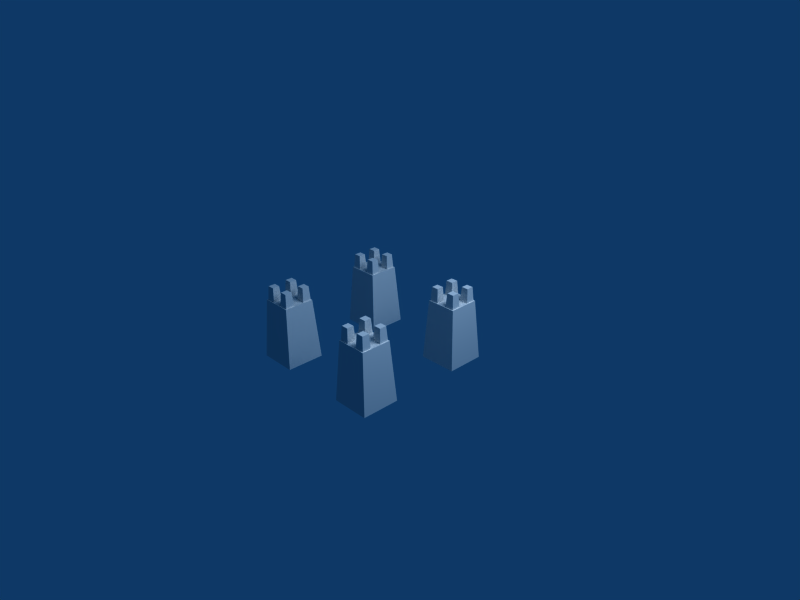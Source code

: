 # Source: watchtowers.blend  (saved by Blender 2.45.0; exported with 4.5.12 LTS)
import bpy
from mathutils import Matrix  # noqa: F401  (used for matrix-valued properties, if any)

bpy.ops.wm.read_factory_settings(use_empty=True)
scene = bpy.context.scene
scene.name = 'Scene'

# ---- collections
col_collection_1 = bpy.data.collections.new('Collection 1'); scene.collection.children.link(col_collection_1)

# ---- materials (node trees are filled in below, after node groups)
mat_material = bpy.data.materials.new('Material')
mat_material.alpha_threshold = 0.0
mat_material.preview_render_type = 'CUBE'
mat_material.roughness = 0.5
mat_material.line_color = (0.0, 0.0, 0.0, 1.0)

# ---- material node trees

# ---- world
world_world = bpy.data.worlds.new('World'); scene.world = world_world
world_world.color = (0.05656, 0.2208, 0.4)
world_world.use_sun_shadow = False
world_world.sun_shadow_jitter_overblur = 0.0
world_world.cycles.sampling_method = 'MANUAL'
world_world.cycles.sample_map_resolution = 256

# ---- cameras
cam_camera_003 = bpy.data.cameras.new('Camera.003')
cam_camera_003.passepartout_alpha = 0.2
cam_camera_003.clip_end = 100.0
cam_camera_003.lens = 35.0
cam_camera_003.ortho_scale = 7.314
cam_camera_003.show_passepartout = False
cam_camera_003.show_safe_areas = True
cam_camera_003.dof.focus_distance = 0.0
cam_camera_003.dof.aperture_fstop = 128.0
cam_camera_002 = bpy.data.cameras.new('Camera.002')
cam_camera_002.passepartout_alpha = 0.2
cam_camera_002.clip_end = 100.0
cam_camera_002.lens = 35.0
cam_camera_002.ortho_scale = 7.314
cam_camera_002.show_passepartout = False
cam_camera_002.show_safe_areas = True
cam_camera_002.dof.focus_distance = 0.0
cam_camera_002.dof.aperture_fstop = 128.0
cam_camera_001 = bpy.data.cameras.new('Camera.001')
cam_camera_001.passepartout_alpha = 0.2
cam_camera_001.clip_end = 100.0
cam_camera_001.lens = 35.0
cam_camera_001.ortho_scale = 7.314
cam_camera_001.show_passepartout = False
cam_camera_001.show_safe_areas = True
cam_camera_001.dof.focus_distance = 0.0
cam_camera_001.dof.aperture_fstop = 128.0
cam_camera = bpy.data.cameras.new('Camera')
cam_camera.passepartout_alpha = 0.2
cam_camera.clip_end = 100.0
cam_camera.lens = 35.0
cam_camera.ortho_scale = 7.314
cam_camera.show_passepartout = False
cam_camera.show_safe_areas = True
cam_camera.dof.focus_distance = 0.0
cam_camera.dof.aperture_fstop = 128.0

# ---- lights
light_spot_003 = bpy.data.lights.new('Spot.003', 'POINT')
light_spot_003.transmission_factor = 0.0
light_spot_003.cutoff_distance = 30.0
light_spot_003.energy = 100.0
light_spot_003.shadow_buffer_clip_start = 1.001
light_spot_003.shadow_soft_size = 1.0
light_spot_003.shadow_maximum_resolution = 0.006
light_spot_003.use_absolute_resolution = True
light_spot_003.cycles.use_multiple_importance_sampling = False
light_spot_002 = bpy.data.lights.new('Spot.002', 'POINT')
light_spot_002.transmission_factor = 0.0
light_spot_002.cutoff_distance = 30.0
light_spot_002.energy = 100.0
light_spot_002.shadow_buffer_clip_start = 1.001
light_spot_002.shadow_soft_size = 1.0
light_spot_002.shadow_maximum_resolution = 0.006
light_spot_002.use_absolute_resolution = True
light_spot_002.cycles.use_multiple_importance_sampling = False
light_spot_001 = bpy.data.lights.new('Spot.001', 'POINT')
light_spot_001.transmission_factor = 0.0
light_spot_001.cutoff_distance = 30.0
light_spot_001.energy = 100.0
light_spot_001.shadow_buffer_clip_start = 1.001
light_spot_001.shadow_soft_size = 1.0
light_spot_001.shadow_maximum_resolution = 0.006
light_spot_001.use_absolute_resolution = True
light_spot_001.cycles.use_multiple_importance_sampling = False
light_spot = bpy.data.lights.new('Spot', 'POINT')
light_spot.transmission_factor = 0.0
light_spot.cutoff_distance = 30.0
light_spot.energy = 100.0
light_spot.shadow_buffer_clip_start = 1.001
light_spot.shadow_soft_size = 1.0
light_spot.shadow_maximum_resolution = 0.006
light_spot.use_absolute_resolution = True
light_spot.cycles.use_multiple_importance_sampling = False

# ---- meshes
me_cube_034 = bpy.data.meshes.new('Cube.034')
me_cube_034.from_pydata([(1.0, 1.0, -1.0), (1.0, -1.0, -1.0), (-1.0, -1.0, -1.0), (-1.0, 1.0, -1.0), (0.7938, 0.7938, 1.0), (0.7938, -0.7938, 1.0), (-0.7938, -0.7938, 1.0), (-0.7938, 0.7938, 1.0)], [], [(0, 1, 2, 3), (4, 7, 6, 5), (0, 4, 5, 1), (1, 5, 6, 2), (2, 6, 7, 3), (4, 0, 3, 7)])
_uv = me_cube_034.uv_layers.new(name='UVTex')
_uv.uv.foreach_set('vector', [0.0, 1.0, 0.0, 0.0, 1.0, 0.0, 1.0, 1.0, 0.06169, 0.8167, 0.2712, 0.8176, 0.2809, 0.9141, 0.07082, 0.9138, 0.6826, 0.3778, 0.623, 0.8025, 0.3616, 0.8024, 0.313, 0.3771, 0.2898, 0.07278, 0.3544, 0.8617, 0.6321, 0.8621, 0.7007, 0.06358, 0.6465, 0.3823, 0.6297, 0.8068, 0.3598, 0.8072, 0.3274, 0.3818, 0.3428, 0.8021, 0.3016, 0.3958, 0.6717, 0.396, 0.6293, 0.8034])
me_cube_034.materials.append(mat_material)
me_cube_034.use_remesh_preserve_volume = False
me_cube_034.use_remesh_preserve_attributes = False
me_cube_034.use_mirror_vertex_groups = False
me_cube_034.update()
me_cube_033 = bpy.data.meshes.new('Cube.033')
me_cube_033.from_pydata([(1.0, 1.0, -1.0), (1.0, -1.0, -1.0), (-1.0, -1.0, -1.0), (-1.0, 1.0, -1.0), (0.7938, 0.7938, 1.0), (0.7938, -0.7938, 1.0), (-0.7938, -0.7938, 1.0), (-0.7938, 0.7938, 1.0)], [], [(0, 1, 2, 3), (4, 7, 6, 5), (0, 4, 5, 1), (1, 5, 6, 2), (2, 6, 7, 3), (4, 0, 3, 7)])
_uv = me_cube_033.uv_layers.new(name='UVTex')
_uv.uv.foreach_set('vector', [0.7229, 0.7239, 0.7229, 0.5613, 0.8855, 0.5613, 0.8855, 0.7239, 0.733, 0.6941, 0.767, 0.6942, 0.7686, 0.7099, 0.7344, 0.7099, 0.8339, 0.6227, 0.8242, 0.6918, 0.7817, 0.6917, 0.7738, 0.6226, 0.7701, 0.5731, 0.7806, 0.7014, 0.8257, 0.7015, 0.8369, 0.5716, 0.828, 0.6234, 0.8253, 0.6925, 0.7814, 0.6925, 0.7762, 0.6234, 0.7787, 0.6917, 0.772, 0.6256, 0.8321, 0.6257, 0.8253, 0.6919])
me_cube_033.materials.append(mat_material)
me_cube_033.use_remesh_preserve_volume = False
me_cube_033.use_remesh_preserve_attributes = False
me_cube_033.use_mirror_vertex_groups = False
me_cube_033.update()
me_cube_032 = bpy.data.meshes.new('Cube.032')
me_cube_032.from_pydata([(1.0, 1.0, -1.0), (1.0, -1.0, -1.0), (-1.0, -1.0, -1.0), (-1.0, 1.0, -1.0), (0.7938, 0.7938, 1.0), (0.7938, -0.7938, 1.0), (-0.7938, -0.7938, 1.0), (-0.7938, 0.7938, 1.0)], [], [(0, 1, 2, 3), (4, 7, 6, 5), (0, 4, 5, 1), (1, 5, 6, 2), (2, 6, 7, 3), (4, 0, 3, 7)])
_uv = me_cube_032.uv_layers.new(name='UVTex')
_uv.uv.foreach_set('vector', [0.7229, 0.7239, 0.7229, 0.5613, 0.8855, 0.5613, 0.8855, 0.7239, 0.733, 0.6941, 0.767, 0.6942, 0.7686, 0.7099, 0.7344, 0.7099, 0.8339, 0.6227, 0.8242, 0.6918, 0.7817, 0.6917, 0.7738, 0.6226, 0.7701, 0.5731, 0.7806, 0.7014, 0.8257, 0.7015, 0.8369, 0.5716, 0.828, 0.6234, 0.8253, 0.6925, 0.7814, 0.6925, 0.7762, 0.6234, 0.7787, 0.6917, 0.772, 0.6256, 0.8321, 0.6257, 0.8253, 0.6919])
me_cube_032.materials.append(mat_material)
me_cube_032.use_remesh_preserve_volume = False
me_cube_032.use_remesh_preserve_attributes = False
me_cube_032.use_mirror_vertex_groups = False
me_cube_032.update()
me_cube_031 = bpy.data.meshes.new('Cube.031')
me_cube_031.from_pydata([(1.0, 1.0, -1.0), (1.0, -1.0, -1.0), (-1.0, -1.0, -1.0), (-1.0, 1.0, -1.0), (0.7938, 0.7938, 1.0), (0.7938, -0.7938, 1.0), (-0.7938, -0.7938, 1.0), (-0.7938, 0.7938, 1.0)], [], [(0, 1, 2, 3), (4, 7, 6, 5), (0, 4, 5, 1), (1, 5, 6, 2), (2, 6, 7, 3), (4, 0, 3, 7)])
_uv = me_cube_031.uv_layers.new(name='UVTex')
_uv.uv.foreach_set('vector', [0.7229, 0.7239, 0.7229, 0.5613, 0.8855, 0.5613, 0.8855, 0.7239, 0.733, 0.6941, 0.767, 0.6942, 0.7686, 0.7099, 0.7344, 0.7099, 0.8339, 0.6227, 0.8242, 0.6918, 0.7817, 0.6917, 0.7738, 0.6226, 0.7701, 0.5731, 0.7806, 0.7014, 0.8257, 0.7015, 0.8369, 0.5716, 0.828, 0.6234, 0.8253, 0.6925, 0.7814, 0.6925, 0.7762, 0.6234, 0.7787, 0.6917, 0.772, 0.6256, 0.8321, 0.6257, 0.8253, 0.6919])
me_cube_031.materials.append(mat_material)
me_cube_031.use_remesh_preserve_volume = False
me_cube_031.use_remesh_preserve_attributes = False
me_cube_031.use_mirror_vertex_groups = False
me_cube_031.update()
me_cube_030 = bpy.data.meshes.new('Cube.030')
me_cube_030.from_pydata([(1.0, 1.0, -1.0), (1.0, -1.0, -1.0), (-1.0, -1.0, -1.0), (-1.0, 1.0, -1.0), (0.7938, 0.7938, 1.0), (0.7938, -0.7938, 1.0), (-0.7938, -0.7938, 1.0), (-0.7938, 0.7938, 1.0)], [], [(0, 1, 2, 3), (4, 7, 6, 5), (0, 4, 5, 1), (1, 5, 6, 2), (2, 6, 7, 3), (4, 0, 3, 7)])
_uv = me_cube_030.uv_layers.new(name='UVTex')
_uv.uv.foreach_set('vector', [0.7229, 0.7239, 0.7229, 0.5613, 0.8855, 0.5613, 0.8855, 0.7239, 0.733, 0.6941, 0.767, 0.6942, 0.7686, 0.7099, 0.7344, 0.7099, 0.8339, 0.6227, 0.8242, 0.6918, 0.7817, 0.6917, 0.7738, 0.6226, 0.7701, 0.5731, 0.7806, 0.7014, 0.8257, 0.7015, 0.8369, 0.5716, 0.828, 0.6234, 0.8253, 0.6925, 0.7814, 0.6925, 0.7762, 0.6234, 0.7787, 0.6917, 0.772, 0.6256, 0.8321, 0.6257, 0.8253, 0.6919])
me_cube_030.materials.append(mat_material)
me_cube_030.use_remesh_preserve_volume = False
me_cube_030.use_remesh_preserve_attributes = False
me_cube_030.use_mirror_vertex_groups = False
me_cube_030.update()
me_cube_029 = bpy.data.meshes.new('Cube.029')
me_cube_029.from_pydata([(1.0, 1.0, -1.0), (1.0, -1.0, -1.0), (-1.0, -1.0, -1.0), (-1.0, 1.0, -1.0), (0.7938, 0.7938, 1.0), (0.7938, -0.7938, 1.0), (-0.7938, -0.7938, 1.0), (-0.7938, 0.7938, 1.0)], [], [(0, 1, 2, 3), (4, 7, 6, 5), (0, 4, 5, 1), (1, 5, 6, 2), (2, 6, 7, 3), (4, 0, 3, 7)])
_uv = me_cube_029.uv_layers.new(name='UVTex')
_uv.uv.foreach_set('vector', [0.7229, 0.7239, 0.7229, 0.5613, 0.8855, 0.5613, 0.8855, 0.7239, 0.733, 0.6941, 0.767, 0.6942, 0.7686, 0.7099, 0.7344, 0.7099, 0.8339, 0.6227, 0.8242, 0.6918, 0.7817, 0.6917, 0.7738, 0.6226, 0.7701, 0.5731, 0.7806, 0.7014, 0.8257, 0.7015, 0.8369, 0.5716, 0.828, 0.6234, 0.8253, 0.6925, 0.7814, 0.6925, 0.7762, 0.6234, 0.7787, 0.6917, 0.772, 0.6256, 0.8321, 0.6257, 0.8253, 0.6919])
me_cube_029.materials.append(mat_material)
me_cube_029.use_remesh_preserve_volume = False
me_cube_029.use_remesh_preserve_attributes = False
me_cube_029.use_mirror_vertex_groups = False
me_cube_029.update()
me_cube_028 = bpy.data.meshes.new('Cube.028')
me_cube_028.from_pydata([(1.0, 1.0, -1.0), (1.0, -1.0, -1.0), (-1.0, -1.0, -1.0), (-1.0, 1.0, -1.0), (0.7938, 0.7938, 1.0), (0.7938, -0.7938, 1.0), (-0.7938, -0.7938, 1.0), (-0.7938, 0.7938, 1.0)], [], [(0, 1, 2, 3), (4, 7, 6, 5), (0, 4, 5, 1), (1, 5, 6, 2), (2, 6, 7, 3), (4, 0, 3, 7)])
_uv = me_cube_028.uv_layers.new(name='UVTex')
_uv.uv.foreach_set('vector', [0.7229, 0.7239, 0.7229, 0.5613, 0.8855, 0.5613, 0.8855, 0.7239, 0.733, 0.6941, 0.767, 0.6942, 0.7686, 0.7099, 0.7344, 0.7099, 0.8339, 0.6227, 0.8242, 0.6918, 0.7817, 0.6917, 0.7738, 0.6226, 0.7701, 0.5731, 0.7806, 0.7014, 0.8257, 0.7015, 0.8369, 0.5716, 0.828, 0.6234, 0.8253, 0.6925, 0.7814, 0.6925, 0.7762, 0.6234, 0.7787, 0.6917, 0.772, 0.6256, 0.8321, 0.6257, 0.8253, 0.6919])
me_cube_028.materials.append(mat_material)
me_cube_028.use_remesh_preserve_volume = False
me_cube_028.use_remesh_preserve_attributes = False
me_cube_028.use_mirror_vertex_groups = False
me_cube_028.update()
me_cube_027 = bpy.data.meshes.new('Cube.027')
me_cube_027.from_pydata([(1.0, 1.0, -1.0), (1.0, -1.0, -1.0), (-1.0, -1.0, -1.0), (-1.0, 1.0, -1.0), (0.7938, 0.7938, 1.0), (0.7938, -0.7938, 1.0), (-0.7938, -0.7938, 1.0), (-0.7938, 0.7938, 1.0)], [], [(0, 1, 2, 3), (4, 7, 6, 5), (0, 4, 5, 1), (1, 5, 6, 2), (2, 6, 7, 3), (4, 0, 3, 7)])
_uv = me_cube_027.uv_layers.new(name='UVTex')
_uv.uv.foreach_set('vector', [0.7229, 0.7239, 0.7229, 0.5613, 0.8855, 0.5613, 0.8855, 0.7239, 0.733, 0.6941, 0.767, 0.6942, 0.7686, 0.7099, 0.7344, 0.7099, 0.8339, 0.6227, 0.8242, 0.6918, 0.7817, 0.6917, 0.7738, 0.6226, 0.7701, 0.5731, 0.7806, 0.7014, 0.8257, 0.7015, 0.8369, 0.5716, 0.828, 0.6234, 0.8253, 0.6925, 0.7814, 0.6925, 0.7762, 0.6234, 0.7787, 0.6917, 0.772, 0.6256, 0.8321, 0.6257, 0.8253, 0.6919])
me_cube_027.materials.append(mat_material)
me_cube_027.use_remesh_preserve_volume = False
me_cube_027.use_remesh_preserve_attributes = False
me_cube_027.use_mirror_vertex_groups = False
me_cube_027.update()
me_cube_026 = bpy.data.meshes.new('Cube.026')
me_cube_026.from_pydata([(1.0, 1.0, -1.0), (1.0, -1.0, -1.0), (-1.0, -1.0, -1.0), (-1.0, 1.0, -1.0), (0.7938, 0.7938, 1.0), (0.7938, -0.7938, 1.0), (-0.7938, -0.7938, 1.0), (-0.7938, 0.7938, 1.0)], [], [(0, 1, 2, 3), (4, 7, 6, 5), (0, 4, 5, 1), (1, 5, 6, 2), (2, 6, 7, 3), (4, 0, 3, 7)])
_uv = me_cube_026.uv_layers.new(name='UVTex')
_uv.uv.foreach_set('vector', [0.7229, 0.7239, 0.7229, 0.5613, 0.8855, 0.5613, 0.8855, 0.7239, 0.733, 0.6941, 0.767, 0.6942, 0.7686, 0.7099, 0.7344, 0.7099, 0.8339, 0.6227, 0.8242, 0.6918, 0.7817, 0.6917, 0.7738, 0.6226, 0.7701, 0.5731, 0.7806, 0.7014, 0.8257, 0.7015, 0.8369, 0.5716, 0.828, 0.6234, 0.8253, 0.6925, 0.7814, 0.6925, 0.7762, 0.6234, 0.7787, 0.6917, 0.772, 0.6256, 0.8321, 0.6257, 0.8253, 0.6919])
me_cube_026.materials.append(mat_material)
me_cube_026.use_remesh_preserve_volume = False
me_cube_026.use_remesh_preserve_attributes = False
me_cube_026.use_mirror_vertex_groups = False
me_cube_026.update()
me_cube_025 = bpy.data.meshes.new('Cube.025')
me_cube_025.from_pydata([(1.0, 1.0, -1.0), (1.0, -1.0, -1.0), (-1.0, -1.0, -1.0), (-1.0, 1.0, -1.0), (0.7938, 0.7938, 1.0), (0.7938, -0.7938, 1.0), (-0.7938, -0.7938, 1.0), (-0.7938, 0.7938, 1.0)], [], [(0, 1, 2, 3), (4, 7, 6, 5), (0, 4, 5, 1), (1, 5, 6, 2), (2, 6, 7, 3), (4, 0, 3, 7)])
_uv = me_cube_025.uv_layers.new(name='UVTex')
_uv.uv.foreach_set('vector', [0.0, 1.0, 0.0, 0.0, 1.0, 0.0, 1.0, 1.0, 0.06169, 0.8167, 0.2712, 0.8176, 0.2809, 0.9141, 0.07082, 0.9138, 0.6826, 0.3778, 0.623, 0.8025, 0.3616, 0.8024, 0.313, 0.3771, 0.2898, 0.07278, 0.3544, 0.8617, 0.6321, 0.8621, 0.7007, 0.06358, 0.6465, 0.3823, 0.6297, 0.8068, 0.3598, 0.8072, 0.3274, 0.3818, 0.3428, 0.8021, 0.3016, 0.3958, 0.6717, 0.396, 0.6293, 0.8034])
me_cube_025.materials.append(mat_material)
me_cube_025.use_remesh_preserve_volume = False
me_cube_025.use_remesh_preserve_attributes = False
me_cube_025.use_mirror_vertex_groups = False
me_cube_025.update()
me_cube_024 = bpy.data.meshes.new('Cube.024')
me_cube_024.from_pydata([(1.0, 1.0, -1.0), (1.0, -1.0, -1.0), (-1.0, -1.0, -1.0), (-1.0, 1.0, -1.0), (0.7938, 0.7938, 1.0), (0.7938, -0.7938, 1.0), (-0.7938, -0.7938, 1.0), (-0.7938, 0.7938, 1.0)], [], [(0, 1, 2, 3), (4, 7, 6, 5), (0, 4, 5, 1), (1, 5, 6, 2), (2, 6, 7, 3), (4, 0, 3, 7)])
_uv = me_cube_024.uv_layers.new(name='UVTex')
_uv.uv.foreach_set('vector', [0.0, 1.0, 0.0, 0.0, 1.0, 0.0, 1.0, 1.0, 0.06169, 0.8167, 0.2712, 0.8176, 0.2809, 0.9141, 0.07082, 0.9138, 0.6826, 0.3778, 0.623, 0.8025, 0.3616, 0.8024, 0.313, 0.3771, 0.2898, 0.07278, 0.3544, 0.8617, 0.6321, 0.8621, 0.7007, 0.06358, 0.6465, 0.3823, 0.6297, 0.8068, 0.3598, 0.8072, 0.3274, 0.3818, 0.3428, 0.8021, 0.3016, 0.3958, 0.6717, 0.396, 0.6293, 0.8034])
me_cube_024.materials.append(mat_material)
me_cube_024.use_remesh_preserve_volume = False
me_cube_024.use_remesh_preserve_attributes = False
me_cube_024.use_mirror_vertex_groups = False
me_cube_024.update()
me_cube_023 = bpy.data.meshes.new('Cube.023')
me_cube_023.from_pydata([(1.0, 1.0, -1.0), (1.0, -1.0, -1.0), (-1.0, -1.0, -1.0), (-1.0, 1.0, -1.0), (0.7938, 0.7938, 1.0), (0.7938, -0.7938, 1.0), (-0.7938, -0.7938, 1.0), (-0.7938, 0.7938, 1.0)], [], [(0, 1, 2, 3), (4, 7, 6, 5), (0, 4, 5, 1), (1, 5, 6, 2), (2, 6, 7, 3), (4, 0, 3, 7)])
_uv = me_cube_023.uv_layers.new(name='UVTex')
_uv.uv.foreach_set('vector', [0.7229, 0.7239, 0.7229, 0.5613, 0.8855, 0.5613, 0.8855, 0.7239, 0.733, 0.6941, 0.767, 0.6942, 0.7686, 0.7099, 0.7344, 0.7099, 0.8339, 0.6227, 0.8242, 0.6918, 0.7817, 0.6917, 0.7738, 0.6226, 0.7701, 0.5731, 0.7806, 0.7014, 0.8257, 0.7015, 0.8369, 0.5716, 0.828, 0.6234, 0.8253, 0.6925, 0.7814, 0.6925, 0.7762, 0.6234, 0.7787, 0.6917, 0.772, 0.6256, 0.8321, 0.6257, 0.8253, 0.6919])
me_cube_023.materials.append(mat_material)
me_cube_023.use_remesh_preserve_volume = False
me_cube_023.use_remesh_preserve_attributes = False
me_cube_023.use_mirror_vertex_groups = False
me_cube_023.update()
me_cube_022 = bpy.data.meshes.new('Cube.022')
me_cube_022.from_pydata([(1.0, 1.0, -1.0), (1.0, -1.0, -1.0), (-1.0, -1.0, -1.0), (-1.0, 1.0, -1.0), (0.7938, 0.7938, 1.0), (0.7938, -0.7938, 1.0), (-0.7938, -0.7938, 1.0), (-0.7938, 0.7938, 1.0)], [], [(0, 1, 2, 3), (4, 7, 6, 5), (0, 4, 5, 1), (1, 5, 6, 2), (2, 6, 7, 3), (4, 0, 3, 7)])
_uv = me_cube_022.uv_layers.new(name='UVTex')
_uv.uv.foreach_set('vector', [0.7229, 0.7239, 0.7229, 0.5613, 0.8855, 0.5613, 0.8855, 0.7239, 0.733, 0.6941, 0.767, 0.6942, 0.7686, 0.7099, 0.7344, 0.7099, 0.8339, 0.6227, 0.8242, 0.6918, 0.7817, 0.6917, 0.7738, 0.6226, 0.7701, 0.5731, 0.7806, 0.7014, 0.8257, 0.7015, 0.8369, 0.5716, 0.828, 0.6234, 0.8253, 0.6925, 0.7814, 0.6925, 0.7762, 0.6234, 0.7787, 0.6917, 0.772, 0.6256, 0.8321, 0.6257, 0.8253, 0.6919])
me_cube_022.materials.append(mat_material)
me_cube_022.use_remesh_preserve_volume = False
me_cube_022.use_remesh_preserve_attributes = False
me_cube_022.use_mirror_vertex_groups = False
me_cube_022.update()
me_cube_021 = bpy.data.meshes.new('Cube.021')
me_cube_021.from_pydata([(1.0, 1.0, -1.0), (1.0, -1.0, -1.0), (-1.0, -1.0, -1.0), (-1.0, 1.0, -1.0), (0.7938, 0.7938, 1.0), (0.7938, -0.7938, 1.0), (-0.7938, -0.7938, 1.0), (-0.7938, 0.7938, 1.0)], [], [(0, 1, 2, 3), (4, 7, 6, 5), (0, 4, 5, 1), (1, 5, 6, 2), (2, 6, 7, 3), (4, 0, 3, 7)])
_uv = me_cube_021.uv_layers.new(name='UVTex')
_uv.uv.foreach_set('vector', [0.7229, 0.7239, 0.7229, 0.5613, 0.8855, 0.5613, 0.8855, 0.7239, 0.733, 0.6941, 0.767, 0.6942, 0.7686, 0.7099, 0.7344, 0.7099, 0.8339, 0.6227, 0.8242, 0.6918, 0.7817, 0.6917, 0.7738, 0.6226, 0.7701, 0.5731, 0.7806, 0.7014, 0.8257, 0.7015, 0.8369, 0.5716, 0.828, 0.6234, 0.8253, 0.6925, 0.7814, 0.6925, 0.7762, 0.6234, 0.7787, 0.6917, 0.772, 0.6256, 0.8321, 0.6257, 0.8253, 0.6919])
me_cube_021.materials.append(mat_material)
me_cube_021.use_remesh_preserve_volume = False
me_cube_021.use_remesh_preserve_attributes = False
me_cube_021.use_mirror_vertex_groups = False
me_cube_021.update()
me_cube_020 = bpy.data.meshes.new('Cube.020')
me_cube_020.from_pydata([(1.0, 1.0, -1.0), (1.0, -1.0, -1.0), (-1.0, -1.0, -1.0), (-1.0, 1.0, -1.0), (0.7938, 0.7938, 1.0), (0.7938, -0.7938, 1.0), (-0.7938, -0.7938, 1.0), (-0.7938, 0.7938, 1.0)], [], [(0, 1, 2, 3), (4, 7, 6, 5), (0, 4, 5, 1), (1, 5, 6, 2), (2, 6, 7, 3), (4, 0, 3, 7)])
_uv = me_cube_020.uv_layers.new(name='UVTex')
_uv.uv.foreach_set('vector', [0.7229, 0.7239, 0.7229, 0.5613, 0.8855, 0.5613, 0.8855, 0.7239, 0.733, 0.6941, 0.767, 0.6942, 0.7686, 0.7099, 0.7344, 0.7099, 0.8339, 0.6227, 0.8242, 0.6918, 0.7817, 0.6917, 0.7738, 0.6226, 0.7701, 0.5731, 0.7806, 0.7014, 0.8257, 0.7015, 0.8369, 0.5716, 0.828, 0.6234, 0.8253, 0.6925, 0.7814, 0.6925, 0.7762, 0.6234, 0.7787, 0.6917, 0.772, 0.6256, 0.8321, 0.6257, 0.8253, 0.6919])
me_cube_020.materials.append(mat_material)
me_cube_020.use_remesh_preserve_volume = False
me_cube_020.use_remesh_preserve_attributes = False
me_cube_020.use_mirror_vertex_groups = False
me_cube_020.update()
me_cube_005 = bpy.data.meshes.new('Cube.005')
me_cube_005.from_pydata([(1.0, 1.0, -1.0), (1.0, -1.0, -1.0), (-1.0, -1.0, -1.0), (-1.0, 1.0, -1.0), (0.7938, 0.7938, 1.0), (0.7938, -0.7938, 1.0), (-0.7938, -0.7938, 1.0), (-0.7938, 0.7938, 1.0)], [], [(0, 1, 2, 3), (4, 7, 6, 5), (0, 4, 5, 1), (1, 5, 6, 2), (2, 6, 7, 3), (4, 0, 3, 7)])
_uv = me_cube_005.uv_layers.new(name='UVTex')
_uv.uv.foreach_set('vector', [0.7229, 0.7239, 0.7229, 0.5613, 0.8855, 0.5613, 0.8855, 0.7239, 0.733, 0.6941, 0.767, 0.6942, 0.7686, 0.7099, 0.7344, 0.7099, 0.8339, 0.6227, 0.8242, 0.6918, 0.7817, 0.6917, 0.7738, 0.6226, 0.7701, 0.5731, 0.7806, 0.7014, 0.8257, 0.7015, 0.8369, 0.5716, 0.828, 0.6234, 0.8253, 0.6925, 0.7814, 0.6925, 0.7762, 0.6234, 0.7787, 0.6917, 0.772, 0.6256, 0.8321, 0.6257, 0.8253, 0.6919])
me_cube_005.materials.append(mat_material)
me_cube_005.use_remesh_preserve_volume = False
me_cube_005.use_remesh_preserve_attributes = False
me_cube_005.use_mirror_vertex_groups = False
me_cube_005.update()
me_cube_004 = bpy.data.meshes.new('Cube.004')
me_cube_004.from_pydata([(1.0, 1.0, -1.0), (1.0, -1.0, -1.0), (-1.0, -1.0, -1.0), (-1.0, 1.0, -1.0), (0.7938, 0.7938, 1.0), (0.7938, -0.7938, 1.0), (-0.7938, -0.7938, 1.0), (-0.7938, 0.7938, 1.0)], [], [(0, 1, 2, 3), (4, 7, 6, 5), (0, 4, 5, 1), (1, 5, 6, 2), (2, 6, 7, 3), (4, 0, 3, 7)])
_uv = me_cube_004.uv_layers.new(name='UVTex')
_uv.uv.foreach_set('vector', [0.7229, 0.7239, 0.7229, 0.5613, 0.8855, 0.5613, 0.8855, 0.7239, 0.733, 0.6941, 0.767, 0.6942, 0.7686, 0.7099, 0.7344, 0.7099, 0.8339, 0.6227, 0.8242, 0.6918, 0.7817, 0.6917, 0.7738, 0.6226, 0.7701, 0.5731, 0.7806, 0.7014, 0.8257, 0.7015, 0.8369, 0.5716, 0.828, 0.6234, 0.8253, 0.6925, 0.7814, 0.6925, 0.7762, 0.6234, 0.7787, 0.6917, 0.772, 0.6256, 0.8321, 0.6257, 0.8253, 0.6919])
me_cube_004.materials.append(mat_material)
me_cube_004.use_remesh_preserve_volume = False
me_cube_004.use_remesh_preserve_attributes = False
me_cube_004.use_mirror_vertex_groups = False
me_cube_004.update()
me_cube_003 = bpy.data.meshes.new('Cube.003')
me_cube_003.from_pydata([(1.0, 1.0, -1.0), (1.0, -1.0, -1.0), (-1.0, -1.0, -1.0), (-1.0, 1.0, -1.0), (0.7938, 0.7938, 1.0), (0.7938, -0.7938, 1.0), (-0.7938, -0.7938, 1.0), (-0.7938, 0.7938, 1.0)], [], [(0, 1, 2, 3), (4, 7, 6, 5), (0, 4, 5, 1), (1, 5, 6, 2), (2, 6, 7, 3), (4, 0, 3, 7)])
_uv = me_cube_003.uv_layers.new(name='UVTex')
_uv.uv.foreach_set('vector', [0.7229, 0.7239, 0.7229, 0.5613, 0.8855, 0.5613, 0.8855, 0.7239, 0.733, 0.6941, 0.767, 0.6942, 0.7686, 0.7099, 0.7344, 0.7099, 0.8339, 0.6227, 0.8242, 0.6918, 0.7817, 0.6917, 0.7738, 0.6226, 0.7701, 0.5731, 0.7806, 0.7014, 0.8257, 0.7015, 0.8369, 0.5716, 0.828, 0.6234, 0.8253, 0.6925, 0.7814, 0.6925, 0.7762, 0.6234, 0.7787, 0.6917, 0.772, 0.6256, 0.8321, 0.6257, 0.8253, 0.6919])
me_cube_003.materials.append(mat_material)
me_cube_003.use_remesh_preserve_volume = False
me_cube_003.use_remesh_preserve_attributes = False
me_cube_003.use_mirror_vertex_groups = False
me_cube_003.update()
me_cube_002 = bpy.data.meshes.new('Cube.002')
me_cube_002.from_pydata([(1.0, 1.0, -1.0), (1.0, -1.0, -1.0), (-1.0, -1.0, -1.0), (-1.0, 1.0, -1.0), (0.7938, 0.7938, 1.0), (0.7938, -0.7938, 1.0), (-0.7938, -0.7938, 1.0), (-0.7938, 0.7938, 1.0)], [], [(0, 1, 2, 3), (4, 7, 6, 5), (0, 4, 5, 1), (1, 5, 6, 2), (2, 6, 7, 3), (4, 0, 3, 7)])
_uv = me_cube_002.uv_layers.new(name='UVTex')
_uv.uv.foreach_set('vector', [0.7229, 0.7239, 0.7229, 0.5613, 0.8855, 0.5613, 0.8855, 0.7239, 0.733, 0.6941, 0.767, 0.6942, 0.7686, 0.7099, 0.7344, 0.7099, 0.8339, 0.6227, 0.8242, 0.6918, 0.7817, 0.6917, 0.7738, 0.6226, 0.7701, 0.5731, 0.7806, 0.7014, 0.8257, 0.7015, 0.8369, 0.5716, 0.828, 0.6234, 0.8253, 0.6925, 0.7814, 0.6925, 0.7762, 0.6234, 0.7787, 0.6917, 0.772, 0.6256, 0.8321, 0.6257, 0.8253, 0.6919])
me_cube_002.materials.append(mat_material)
me_cube_002.use_remesh_preserve_volume = False
me_cube_002.use_remesh_preserve_attributes = False
me_cube_002.use_mirror_vertex_groups = False
me_cube_002.update()
me_cube_001 = bpy.data.meshes.new('Cube.001')
me_cube_001.from_pydata([(1.0, 1.0, -1.0), (1.0, -1.0, -1.0), (-1.0, -1.0, -1.0), (-1.0, 1.0, -1.0), (0.7938, 0.7938, 1.0), (0.7938, -0.7938, 1.0), (-0.7938, -0.7938, 1.0), (-0.7938, 0.7938, 1.0)], [], [(0, 1, 2, 3), (4, 7, 6, 5), (0, 4, 5, 1), (1, 5, 6, 2), (2, 6, 7, 3), (4, 0, 3, 7)])
_uv = me_cube_001.uv_layers.new(name='UVTex')
_uv.uv.foreach_set('vector', [0.0, 1.0, 0.0, 0.0, 1.0, 0.0, 1.0, 1.0, 0.06169, 0.8167, 0.2712, 0.8176, 0.2809, 0.9141, 0.07082, 0.9138, 0.6826, 0.3778, 0.623, 0.8025, 0.3616, 0.8024, 0.313, 0.3771, 0.2898, 0.07278, 0.3544, 0.8617, 0.6321, 0.8621, 0.7007, 0.06358, 0.6465, 0.3823, 0.6297, 0.8068, 0.3598, 0.8072, 0.3274, 0.3818, 0.3428, 0.8021, 0.3016, 0.3958, 0.6717, 0.396, 0.6293, 0.8034])
me_cube_001.materials.append(mat_material)
me_cube_001.use_remesh_preserve_volume = False
me_cube_001.use_remesh_preserve_attributes = False
me_cube_001.use_mirror_vertex_groups = False
me_cube_001.update()

# ---- objects
ob_cube_019 = bpy.data.objects.new('Cube.019', me_cube_034)
ob_cube_018 = bpy.data.objects.new('Cube.018', me_cube_033)
ob_cube_017 = bpy.data.objects.new('Cube.017', me_cube_032)
ob_cube_016 = bpy.data.objects.new('Cube.016', me_cube_031)
ob_cube_015 = bpy.data.objects.new('Cube.015', me_cube_030)
ob_cube_014 = bpy.data.objects.new('Cube.014', me_cube_029)
ob_cube_013 = bpy.data.objects.new('Cube.013', me_cube_028)
ob_cube_012 = bpy.data.objects.new('Cube.012', me_cube_027)
ob_cube_011 = bpy.data.objects.new('Cube.011', me_cube_026)
ob_cube_010 = bpy.data.objects.new('Cube.010', me_cube_025)
ob_cube_009 = bpy.data.objects.new('Cube.009', me_cube_024)
ob_cube_008 = bpy.data.objects.new('Cube.008', me_cube_023)
ob_cube_007 = bpy.data.objects.new('Cube.007', me_cube_022)
ob_cube_006 = bpy.data.objects.new('Cube.006', me_cube_021)
ob_cube = bpy.data.objects.new('Cube', me_cube_020)
ob_camera_003 = bpy.data.objects.new('Camera.003', cam_camera_003)
ob_lamp_003 = bpy.data.objects.new('Lamp.003', light_spot_003)
ob_lamp_002 = bpy.data.objects.new('Lamp.002', light_spot_002)
ob_camera_002 = bpy.data.objects.new('Camera.002', cam_camera_002)
ob_camera_001 = bpy.data.objects.new('Camera.001', cam_camera_001)
ob_lamp_001 = bpy.data.objects.new('Lamp.001', light_spot_001)
ob_cube_005 = bpy.data.objects.new('Cube.005', me_cube_005)
ob_cube_004 = bpy.data.objects.new('Cube.004', me_cube_004)
ob_cube_003 = bpy.data.objects.new('Cube.003', me_cube_003)
ob_cube_002 = bpy.data.objects.new('Cube.002', me_cube_002)
ob_cube_001 = bpy.data.objects.new('Cube.001', me_cube_001)
ob_lamp = bpy.data.objects.new('Lamp', light_spot)
ob_camera = bpy.data.objects.new('Camera', cam_camera)

# ---- transforms, parenting, visibility, modifiers, constraints
ob_cube_019.location = (-0.4326, -0.4325, 0.4749)
ob_cube_019.scale = (0.1555, 0.1555, 0.2472)
ob_cube_019.lock_rotations_4d = False
ob_cube_019.empty_display_type = 'ARROWS'
ob_cube_019.color = (0.0, 0.0, 0.0, 1.0)
ob_cube_019.lineart.crease_threshold = 0.0
ob_cube_018.location = (-0.5138, -0.3513, 0.7779)
ob_cube_018.scale = (0.03639, 0.03639, 0.05787)
ob_cube_018.lock_rotations_4d = False
ob_cube_018.empty_display_type = 'ARROWS'
ob_cube_018.color = (0.0, 0.0, 0.0, 1.0)
ob_cube_018.lineart.crease_threshold = 0.0
ob_cube_017.location = (-0.3555, -0.3513, 0.7779)
ob_cube_017.scale = (0.03639, 0.03639, 0.05787)
ob_cube_017.lock_rotations_4d = False
ob_cube_017.empty_display_type = 'ARROWS'
ob_cube_017.color = (0.0, 0.0, 0.0, 1.0)
ob_cube_017.lineart.crease_threshold = 0.0
ob_cube_016.location = (-0.3555, -0.5096, 0.7779)
ob_cube_016.scale = (0.03639, 0.03639, 0.05787)
ob_cube_016.lock_rotations_4d = False
ob_cube_016.empty_display_type = 'ARROWS'
ob_cube_016.color = (0.0, 0.0, 0.0, 1.0)
ob_cube_016.lineart.crease_threshold = 0.0
ob_cube_015.location = (-0.5138, -0.5096, 0.7779)
ob_cube_015.scale = (0.03639, 0.03639, 0.05787)
ob_cube_015.lock_rotations_4d = False
ob_cube_015.empty_display_type = 'ARROWS'
ob_cube_015.color = (0.0, 0.0, 0.0, 1.0)
ob_cube_015.lineart.crease_threshold = 0.0
ob_cube_014.location = (0.3684, -0.5164, 0.7779)
ob_cube_014.scale = (0.03639, 0.03639, 0.05787)
ob_cube_014.lock_rotations_4d = False
ob_cube_014.empty_display_type = 'ARROWS'
ob_cube_014.color = (0.0, 0.0, 0.0, 1.0)
ob_cube_014.lineart.crease_threshold = 0.0
ob_cube_013.location = (0.5267, -0.5164, 0.7779)
ob_cube_013.scale = (0.03639, 0.03639, 0.05787)
ob_cube_013.lock_rotations_4d = False
ob_cube_013.empty_display_type = 'ARROWS'
ob_cube_013.color = (0.0, 0.0, 0.0, 1.0)
ob_cube_013.lineart.crease_threshold = 0.0
ob_cube_012.location = (0.5267, -0.3581, 0.7779)
ob_cube_012.scale = (0.03639, 0.03639, 0.05787)
ob_cube_012.lock_rotations_4d = False
ob_cube_012.empty_display_type = 'ARROWS'
ob_cube_012.color = (0.0, 0.0, 0.0, 1.0)
ob_cube_012.lineart.crease_threshold = 0.0
ob_cube_011.location = (0.3684, -0.3581, 0.7779)
ob_cube_011.scale = (0.03639, 0.03639, 0.05787)
ob_cube_011.lock_rotations_4d = False
ob_cube_011.empty_display_type = 'ARROWS'
ob_cube_011.color = (0.0, 0.0, 0.0, 1.0)
ob_cube_011.lineart.crease_threshold = 0.0
ob_cube_010.location = (0.4496, -0.4393, 0.4749)
ob_cube_010.scale = (0.1555, 0.1555, 0.2472)
ob_cube_010.lock_rotations_4d = False
ob_cube_010.empty_display_type = 'ARROWS'
ob_cube_010.color = (0.0, 0.0, 0.0, 1.0)
ob_cube_010.lineart.crease_threshold = 0.0
ob_cube_009.location = (0.4496, 0.4429, 0.4749)
ob_cube_009.scale = (0.1555, 0.1555, 0.2472)
ob_cube_009.lock_rotations_4d = False
ob_cube_009.empty_display_type = 'ARROWS'
ob_cube_009.color = (0.0, 0.0, 0.0, 1.0)
ob_cube_009.lineart.crease_threshold = 0.0
ob_cube_008.location = (0.3684, 0.5241, 0.7779)
ob_cube_008.scale = (0.03639, 0.03639, 0.05787)
ob_cube_008.lock_rotations_4d = False
ob_cube_008.empty_display_type = 'ARROWS'
ob_cube_008.color = (0.0, 0.0, 0.0, 1.0)
ob_cube_008.lineart.crease_threshold = 0.0
ob_cube_007.location = (0.5267, 0.5241, 0.7779)
ob_cube_007.scale = (0.03639, 0.03639, 0.05787)
ob_cube_007.lock_rotations_4d = False
ob_cube_007.empty_display_type = 'ARROWS'
ob_cube_007.color = (0.0, 0.0, 0.0, 1.0)
ob_cube_007.lineart.crease_threshold = 0.0
ob_cube_006.location = (0.5267, 0.3658, 0.7779)
ob_cube_006.scale = (0.03639, 0.03639, 0.05787)
ob_cube_006.lock_rotations_4d = False
ob_cube_006.empty_display_type = 'ARROWS'
ob_cube_006.color = (0.0, 0.0, 0.0, 1.0)
ob_cube_006.lineart.crease_threshold = 0.0
ob_cube.location = (0.3684, 0.3658, 0.7779)
ob_cube.scale = (0.03639, 0.03639, 0.05787)
ob_cube.lock_rotations_4d = False
ob_cube.empty_display_type = 'ARROWS'
ob_cube.color = (0.0, 0.0, 0.0, 1.0)
ob_cube.lineart.crease_threshold = 0.0
ob_camera_003.location = (4.05, -4.756, 3.366)
ob_camera_003.rotation_euler = (1.109, 0.01082, 0.8149)
ob_camera_003.scale = (0.6283, 0.6192, 0.6393)
ob_camera_003.lock_rotations_4d = False
ob_camera_003.empty_display_type = 'ARROWS'
ob_camera_003.color = (0.0, 0.0, 0.0, 0.0)
ob_camera_003.display_type = 'WIRE'
ob_camera_003.lineart.crease_threshold = 0.0
ob_lamp_003.location = (1.911, -0.03473, 3.699)
ob_lamp_003.rotation_euler = (0.6503, 0.05522, 1.866)
ob_lamp_003.scale = (0.6286, 0.6417, 0.6331)
ob_lamp_003.lock_rotations_4d = False
ob_lamp_003.empty_display_type = 'ARROWS'
ob_lamp_003.color = (0.0, 0.0, 0.0, 0.0)
ob_lamp_003.lineart.crease_threshold = 0.0
ob_lamp_002.location = (3.211, -0.03473, 3.699)
ob_lamp_002.rotation_euler = (0.6503, 0.05522, 1.866)
ob_lamp_002.scale = (0.6286, 0.6417, 0.6331)
ob_lamp_002.lock_rotations_4d = False
ob_lamp_002.empty_display_type = 'ARROWS'
ob_lamp_002.color = (0.0, 0.0, 0.0, 0.0)
ob_lamp_002.lineart.crease_threshold = 0.0
ob_camera_002.location = (5.35, -4.756, 3.366)
ob_camera_002.rotation_euler = (1.109, 0.01082, 0.8149)
ob_camera_002.scale = (0.6283, 0.6192, 0.6393)
ob_camera_002.lock_rotations_4d = False
ob_camera_002.empty_display_type = 'ARROWS'
ob_camera_002.color = (0.0, 0.0, 0.0, 0.0)
ob_camera_002.display_type = 'WIRE'
ob_camera_002.lineart.crease_threshold = 0.0
ob_camera_001.location = (5.35, -3.456, 3.366)
ob_camera_001.rotation_euler = (1.109, 0.01082, 0.8149)
ob_camera_001.scale = (0.6283, 0.6192, 0.6393)
ob_camera_001.lock_rotations_4d = False
ob_camera_001.empty_display_type = 'ARROWS'
ob_camera_001.color = (0.0, 0.0, 0.0, 0.0)
ob_camera_001.display_type = 'WIRE'
ob_camera_001.lineart.crease_threshold = 0.0
ob_lamp_001.location = (3.211, 1.265, 3.699)
ob_lamp_001.rotation_euler = (0.6503, 0.05522, 1.866)
ob_lamp_001.scale = (0.6286, 0.6417, 0.6331)
ob_lamp_001.lock_rotations_4d = False
ob_lamp_001.empty_display_type = 'ARROWS'
ob_lamp_001.color = (0.0, 0.0, 0.0, 0.0)
ob_lamp_001.lineart.crease_threshold = 0.0
ob_cube_005.location = (-0.5206, 0.359, 0.7779)
ob_cube_005.scale = (0.03639, 0.03639, 0.05787)
ob_cube_005.lock_rotations_4d = False
ob_cube_005.empty_display_type = 'ARROWS'
ob_cube_005.color = (0.0, 0.0, 0.0, 1.0)
ob_cube_005.lineart.crease_threshold = 0.0
ob_cube_004.location = (-0.3623, 0.359, 0.7779)
ob_cube_004.scale = (0.03639, 0.03639, 0.05787)
ob_cube_004.lock_rotations_4d = False
ob_cube_004.empty_display_type = 'ARROWS'
ob_cube_004.color = (0.0, 0.0, 0.0, 1.0)
ob_cube_004.lineart.crease_threshold = 0.0
ob_cube_003.location = (-0.3623, 0.5173, 0.7779)
ob_cube_003.scale = (0.03639, 0.03639, 0.05787)
ob_cube_003.lock_rotations_4d = False
ob_cube_003.empty_display_type = 'ARROWS'
ob_cube_003.color = (0.0, 0.0, 0.0, 1.0)
ob_cube_003.lineart.crease_threshold = 0.0
ob_cube_002.location = (-0.5206, 0.5173, 0.7779)
ob_cube_002.scale = (0.03639, 0.03639, 0.05787)
ob_cube_002.lock_rotations_4d = False
ob_cube_002.empty_display_type = 'ARROWS'
ob_cube_002.color = (0.0, 0.0, 0.0, 1.0)
ob_cube_002.lineart.crease_threshold = 0.0
ob_cube_001.location = (-0.4394, 0.4361, 0.4749)
ob_cube_001.scale = (0.1555, 0.1555, 0.2472)
ob_cube_001.lock_rotations_4d = False
ob_cube_001.empty_display_type = 'ARROWS'
ob_cube_001.color = (0.0, 0.0, 0.0, 1.0)
ob_cube_001.lineart.crease_threshold = 0.0
ob_lamp.location = (1.911, 1.265, 3.699)
ob_lamp.rotation_euler = (0.6503, 0.05522, 1.866)
ob_lamp.scale = (0.6286, 0.6417, 0.6331)
ob_lamp.lock_rotations_4d = False
ob_lamp.empty_display_type = 'ARROWS'
ob_lamp.color = (0.0, 0.0, 0.0, 0.0)
ob_lamp.lineart.crease_threshold = 0.0
ob_camera.location = (4.05, -3.456, 3.366)
ob_camera.rotation_euler = (1.109, 0.01082, 0.8149)
ob_camera.scale = (0.6283, 0.6192, 0.6393)
ob_camera.lock_rotations_4d = False
ob_camera.empty_display_type = 'ARROWS'
ob_camera.color = (0.0, 0.0, 0.0, 0.0)
ob_camera.display_type = 'WIRE'
ob_camera.lineart.crease_threshold = 0.0

# ---- collection membership
col_collection_1.objects.link(ob_cube_019)
col_collection_1.objects.link(ob_cube_018)
col_collection_1.objects.link(ob_cube_017)
col_collection_1.objects.link(ob_cube_016)
col_collection_1.objects.link(ob_cube_015)
col_collection_1.objects.link(ob_cube_014)
col_collection_1.objects.link(ob_cube_013)
col_collection_1.objects.link(ob_cube_012)
col_collection_1.objects.link(ob_cube_011)
col_collection_1.objects.link(ob_cube_010)
col_collection_1.objects.link(ob_cube_009)
col_collection_1.objects.link(ob_cube_008)
col_collection_1.objects.link(ob_cube_007)
col_collection_1.objects.link(ob_cube_006)
col_collection_1.objects.link(ob_cube)
col_collection_1.objects.link(ob_camera_003)
col_collection_1.objects.link(ob_lamp_003)
col_collection_1.objects.link(ob_lamp_002)
col_collection_1.objects.link(ob_camera_002)
col_collection_1.objects.link(ob_camera_001)
col_collection_1.objects.link(ob_lamp_001)
col_collection_1.objects.link(ob_cube_005)
col_collection_1.objects.link(ob_cube_004)
col_collection_1.objects.link(ob_cube_003)
col_collection_1.objects.link(ob_cube_002)
col_collection_1.objects.link(ob_cube_001)
col_collection_1.objects.link(ob_lamp)
col_collection_1.objects.link(ob_camera)

# ---- scene / render settings (as saved in the file)
scene.camera = ob_camera
scene.frame_start = 1; scene.frame_end = 250; scene.frame_set(1)
scene.render.engine = 'BLENDER_EEVEE_NEXT'
scene.render.image_settings.file_format = 'JPEG'
scene.render.image_settings.color_mode = 'RGB'
scene.render.image_settings.compression = 90
scene.render.resolution_x = 800
scene.render.resolution_y = 600
scene.render.pixel_aspect_x = 100.0
scene.render.pixel_aspect_y = 100.0
scene.render.fps = 25
scene.render.dither_intensity = 0.0
scene.render.use_compositing = False
scene.render.use_sequencer = False
scene.render.bake_margin = 2
scene.render.bake_bias = 0.0
scene.render.use_stamp_time = False
scene.render.use_stamp_date = False
scene.render.use_stamp_frame = False
scene.render.use_stamp_camera = False
scene.render.use_stamp_scene = False
scene.render.use_stamp_filename = False
scene.render.use_stamp_render_time = False
scene.render.stamp_font_size = 0
scene.cycles.use_denoising = False
scene.cycles.samples = 10
scene.cycles.sampling_pattern = 'TABULATED_SOBOL'
scene.cycles.light_sampling_threshold = 0.0
scene.cycles.use_adaptive_sampling = False
scene.cycles.use_light_tree = False
scene.cycles.blur_glossy = 0.0
scene.cycles.volume_bounces = 1
scene.cycles.pixel_filter_type = 'GAUSSIAN'
scene.cycles.sample_clamp_indirect = 0.0
scene.view_settings.view_transform = 'Raw'
bpy.context.view_layer.update()
